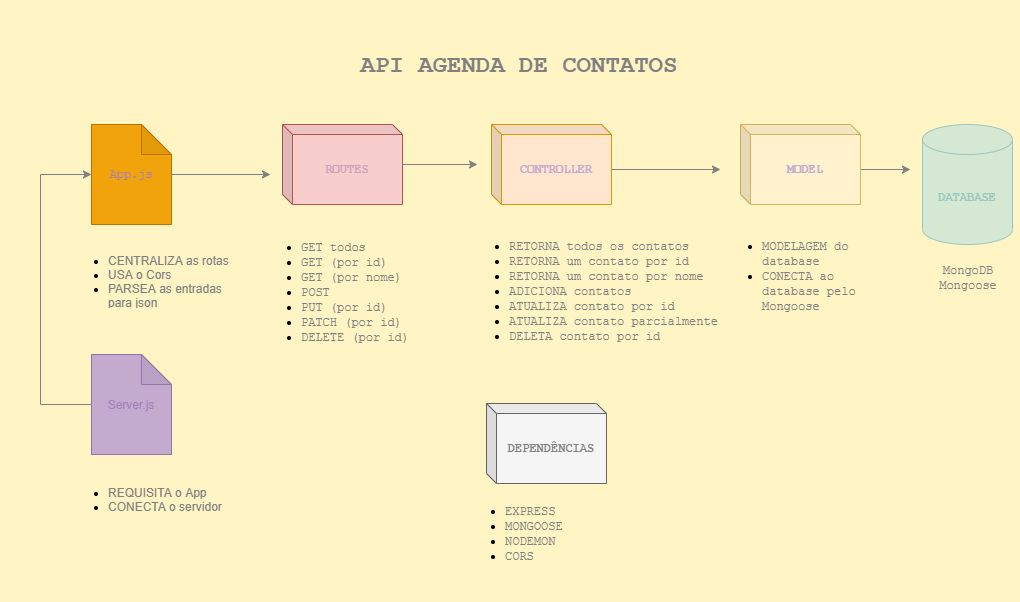

The diagram above was exported from draw.io. Its source (the exported page's mxGraphModel, read from the mxfile embedded in the PNG):
<mxGraphModel dx="1447" dy="750" grid="1" gridSize="10" guides="1" tooltips="1" connect="1" arrows="1" fold="1" page="1" pageScale="1" pageWidth="1169" pageHeight="827" background="#FFF4C3" math="0" shadow="0">
  <root>
    <mxCell id="0" />
    <mxCell id="1" parent="0" />
    <mxCell id="iClcqGFa2UHI3EcNZV_n-1" value="&lt;b&gt;&lt;font face=&quot;Courier New&quot; color=&quot;#9ac7bf&quot;&gt;DATABASE&lt;/font&gt;&lt;/b&gt;" style="shape=cylinder3;whiteSpace=wrap;html=1;boundedLbl=1;backgroundOutline=1;size=15;fillColor=#d5e8d4;strokeColor=#9AC7BF;" vertex="1" parent="1">
      <mxGeometry x="1016" y="130" width="90" height="120" as="geometry" />
    </mxCell>
    <mxCell id="iClcqGFa2UHI3EcNZV_n-8" style="edgeStyle=orthogonalEdgeStyle;rounded=0;orthogonalLoop=1;jettySize=auto;html=1;exitX=0;exitY=0;exitDx=120;exitDy=45;exitPerimeter=0;strokeColor=#808080;" edge="1" parent="1" source="iClcqGFa2UHI3EcNZV_n-2">
      <mxGeometry relative="1" as="geometry">
        <mxPoint x="814" y="175" as="targetPoint" />
      </mxGeometry>
    </mxCell>
    <mxCell id="iClcqGFa2UHI3EcNZV_n-2" value="&lt;font color=&quot;#c3abd0&quot; face=&quot;Courier New&quot;&gt;&lt;b&gt;CONTROLLER&lt;/b&gt;&lt;/font&gt;" style="shape=cube;whiteSpace=wrap;html=1;boundedLbl=1;backgroundOutline=1;darkOpacity=0.05;darkOpacity2=0.1;size=10;strokeColor=#d79b00;fillColor=#ffe6cc;" vertex="1" parent="1">
      <mxGeometry x="585" y="130" width="120" height="80" as="geometry" />
    </mxCell>
    <mxCell id="iClcqGFa2UHI3EcNZV_n-5" value="&lt;font face=&quot;Courier New&quot; color=&quot;#808080&quot;&gt;MongoDB&lt;br&gt;Mongoose&lt;br&gt;&lt;/font&gt;" style="text;html=1;strokeColor=none;fillColor=none;align=center;verticalAlign=middle;whiteSpace=wrap;rounded=0;" vertex="1" parent="1">
      <mxGeometry x="1042" y="273" width="40" height="20" as="geometry" />
    </mxCell>
    <mxCell id="iClcqGFa2UHI3EcNZV_n-10" style="edgeStyle=orthogonalEdgeStyle;rounded=0;orthogonalLoop=1;jettySize=auto;html=1;strokeColor=#808080;" edge="1" parent="1" source="iClcqGFa2UHI3EcNZV_n-6">
      <mxGeometry relative="1" as="geometry">
        <mxPoint x="571" y="170" as="targetPoint" />
      </mxGeometry>
    </mxCell>
    <mxCell id="iClcqGFa2UHI3EcNZV_n-6" value="&lt;font face=&quot;Courier New&quot; color=&quot;#cda2be&quot;&gt;&lt;b&gt;ROUTES&lt;/b&gt;&lt;/font&gt;" style="shape=cube;whiteSpace=wrap;html=1;boundedLbl=1;backgroundOutline=1;darkOpacity=0.05;darkOpacity2=0.1;size=10;strokeColor=#b85450;fillColor=#f8cecc;" vertex="1" parent="1">
      <mxGeometry x="376" y="130" width="120" height="80" as="geometry" />
    </mxCell>
    <mxCell id="iClcqGFa2UHI3EcNZV_n-7" value="&lt;ul&gt;&lt;li&gt;&lt;font face=&quot;Courier New&quot; color=&quot;#808080&quot;&gt;&lt;span style=&quot;text-align: center&quot;&gt;RETORNA todos os contatos&lt;/span&gt;&lt;span style=&quot;text-align: center&quot;&gt;&lt;br&gt;&lt;/span&gt;&lt;/font&gt;&lt;/li&gt;&lt;li&gt;&lt;span style=&quot;text-align: center&quot;&gt;&lt;font face=&quot;Courier New&quot; color=&quot;#808080&quot;&gt;RETORNA um contato por id&lt;/font&gt;&lt;/span&gt;&lt;/li&gt;&lt;li&gt;&lt;span style=&quot;text-align: center&quot;&gt;&lt;font face=&quot;Courier New&quot; color=&quot;#808080&quot;&gt;RETORNA um contato por nome&lt;/font&gt;&lt;/span&gt;&lt;/li&gt;&lt;li&gt;&lt;span style=&quot;text-align: center&quot;&gt;&lt;font face=&quot;Courier New&quot; color=&quot;#808080&quot;&gt;ADICIONA contatos&lt;/font&gt;&lt;/span&gt;&lt;/li&gt;&lt;li&gt;&lt;font face=&quot;Courier New&quot; color=&quot;#808080&quot;&gt;ATUALIZA contato por id&lt;/font&gt;&lt;/li&gt;&lt;li&gt;&lt;font color=&quot;#808080&quot; face=&quot;Courier New&quot;&gt;ATUALIZA contato parcialmente&lt;/font&gt;&lt;/li&gt;&lt;li&gt;&lt;font color=&quot;#808080&quot; face=&quot;Courier New&quot;&gt;DELETA contato por id&lt;/font&gt;&lt;/li&gt;&lt;/ul&gt;" style="text;strokeColor=none;fillColor=none;html=1;whiteSpace=wrap;verticalAlign=middle;overflow=hidden;" vertex="1" parent="1">
      <mxGeometry x="561" y="230" width="260" height="120" as="geometry" />
    </mxCell>
    <mxCell id="iClcqGFa2UHI3EcNZV_n-9" value="&lt;ul&gt;&lt;li&gt;&lt;font face=&quot;Courier New&quot; color=&quot;#808080&quot;&gt;&lt;span style=&quot;text-align: center&quot;&gt;GET todos&lt;/span&gt;&lt;span style=&quot;text-align: center&quot;&gt;&lt;br&gt;&lt;/span&gt;&lt;/font&gt;&lt;/li&gt;&lt;li&gt;&lt;span style=&quot;text-align: center&quot;&gt;&lt;font face=&quot;Courier New&quot; color=&quot;#808080&quot;&gt;GET (por id)&lt;/font&gt;&lt;/span&gt;&lt;/li&gt;&lt;li&gt;&lt;span style=&quot;text-align: center&quot;&gt;&lt;font face=&quot;Courier New&quot; color=&quot;#808080&quot;&gt;GET (por nome)&lt;/font&gt;&lt;/span&gt;&lt;/li&gt;&lt;li&gt;&lt;span style=&quot;text-align: center&quot;&gt;&lt;font face=&quot;Courier New&quot; color=&quot;#808080&quot;&gt;POST&lt;/font&gt;&lt;/span&gt;&lt;/li&gt;&lt;li&gt;&lt;font face=&quot;Courier New&quot; color=&quot;#808080&quot;&gt;PUT (por id)&lt;/font&gt;&lt;/li&gt;&lt;li&gt;&lt;font color=&quot;#808080&quot; face=&quot;Courier New&quot;&gt;PATCH (por id)&lt;/font&gt;&lt;/li&gt;&lt;li&gt;&lt;font color=&quot;#808080&quot; face=&quot;Courier New&quot;&gt;DELETE (por id)&lt;/font&gt;&lt;/li&gt;&lt;/ul&gt;" style="text;strokeColor=none;fillColor=none;html=1;whiteSpace=wrap;verticalAlign=middle;overflow=hidden;" vertex="1" parent="1">
      <mxGeometry x="353" y="231" width="190" height="120" as="geometry" />
    </mxCell>
    <mxCell id="iClcqGFa2UHI3EcNZV_n-11" value="&lt;font face=&quot;Courier New&quot; color=&quot;#808080&quot;&gt;&lt;b&gt;DEPENDÊNCIAS&lt;/b&gt;&lt;/font&gt;" style="shape=cube;whiteSpace=wrap;html=1;boundedLbl=1;backgroundOutline=1;darkOpacity=0.05;darkOpacity2=0.1;size=10;strokeColor=#666666;fillColor=#f5f5f5;fontColor=#333333;" vertex="1" parent="1">
      <mxGeometry x="580" y="409" width="120" height="80" as="geometry" />
    </mxCell>
    <mxCell id="iClcqGFa2UHI3EcNZV_n-12" value="&lt;ul&gt;&lt;li&gt;&lt;font color=&quot;#808080&quot; face=&quot;Courier New&quot;&gt;EXPRESS&lt;/font&gt;&lt;/li&gt;&lt;li&gt;&lt;font color=&quot;#808080&quot; face=&quot;Courier New&quot;&gt;MONGOOSE&lt;/font&gt;&lt;/li&gt;&lt;li&gt;&lt;font color=&quot;#808080&quot; face=&quot;Courier New&quot;&gt;NODEMON&lt;/font&gt;&lt;/li&gt;&lt;li&gt;&lt;font face=&quot;Courier New&quot; color=&quot;#808080&quot;&gt;CORS&lt;/font&gt;&lt;/li&gt;&lt;/ul&gt;" style="text;strokeColor=none;fillColor=none;html=1;whiteSpace=wrap;verticalAlign=middle;overflow=hidden;align=left;" vertex="1" parent="1">
      <mxGeometry x="557" y="479" width="190" height="120" as="geometry" />
    </mxCell>
    <mxCell id="iClcqGFa2UHI3EcNZV_n-29" style="edgeStyle=orthogonalEdgeStyle;rounded=0;orthogonalLoop=1;jettySize=auto;html=1;exitX=0;exitY=0;exitDx=120;exitDy=45;exitPerimeter=0;strokeColor=#808080;" edge="1" parent="1" source="iClcqGFa2UHI3EcNZV_n-13">
      <mxGeometry relative="1" as="geometry">
        <mxPoint x="1004" y="175" as="targetPoint" />
      </mxGeometry>
    </mxCell>
    <mxCell id="iClcqGFa2UHI3EcNZV_n-13" value="&lt;font color=&quot;#c3abd0&quot; face=&quot;Courier New&quot;&gt;&lt;b&gt;MODEL&lt;/b&gt;&lt;/font&gt;" style="shape=cube;whiteSpace=wrap;html=1;boundedLbl=1;backgroundOutline=1;darkOpacity=0.05;darkOpacity2=0.1;size=10;fillColor=#fff2cc;strokeColor=#d6b656;" vertex="1" parent="1">
      <mxGeometry x="834" y="130" width="120" height="80" as="geometry" />
    </mxCell>
    <mxCell id="iClcqGFa2UHI3EcNZV_n-15" value="&lt;ul&gt;&lt;li&gt;&lt;font color=&quot;#808080&quot; face=&quot;Courier New&quot;&gt;MODELAGEM do database&lt;/font&gt;&lt;/li&gt;&lt;li&gt;&lt;span style=&quot;color: rgb(128 , 128 , 128) ; font-family: &amp;#34;courier new&amp;#34;&quot;&gt;CONECTA ao database pelo Mongoose&lt;/span&gt;&lt;br&gt;&lt;/li&gt;&lt;/ul&gt;" style="text;strokeColor=none;fillColor=none;html=1;whiteSpace=wrap;verticalAlign=middle;overflow=hidden;align=left;" vertex="1" parent="1">
      <mxGeometry x="814" y="230" width="170" height="100" as="geometry" />
    </mxCell>
    <mxCell id="iClcqGFa2UHI3EcNZV_n-23" style="edgeStyle=orthogonalEdgeStyle;rounded=0;orthogonalLoop=1;jettySize=auto;html=1;strokeColor=#808080;" edge="1" parent="1" source="iClcqGFa2UHI3EcNZV_n-21">
      <mxGeometry relative="1" as="geometry">
        <mxPoint x="364" y="180" as="targetPoint" />
      </mxGeometry>
    </mxCell>
    <mxCell id="iClcqGFa2UHI3EcNZV_n-21" value="&lt;font face=&quot;Courier New&quot; color=&quot;#a680b8&quot;&gt;App.js&lt;/font&gt;" style="shape=note;whiteSpace=wrap;html=1;backgroundOutline=1;darkOpacity=0.05;strokeColor=#BD7000;fillColor=#f0a30a;fontColor=#ffffff;" vertex="1" parent="1">
      <mxGeometry x="185" y="130" width="80" height="100" as="geometry" />
    </mxCell>
    <mxCell id="iClcqGFa2UHI3EcNZV_n-26" style="edgeStyle=orthogonalEdgeStyle;rounded=0;orthogonalLoop=1;jettySize=auto;html=1;entryX=0;entryY=0.5;entryDx=0;entryDy=0;entryPerimeter=0;strokeColor=#808080;" edge="1" parent="1" source="iClcqGFa2UHI3EcNZV_n-22" target="iClcqGFa2UHI3EcNZV_n-21">
      <mxGeometry relative="1" as="geometry">
        <Array as="points">
          <mxPoint x="134" y="410" />
          <mxPoint x="134" y="180" />
        </Array>
      </mxGeometry>
    </mxCell>
    <mxCell id="iClcqGFa2UHI3EcNZV_n-22" value="&lt;font style=&quot;font-size: 12px&quot; color=&quot;#a680b8&quot;&gt;Server.js&lt;/font&gt;" style="shape=note;whiteSpace=wrap;html=1;backgroundOutline=1;darkOpacity=0.05;strokeColor=#9673a6;fillColor=#C3ABD0;" vertex="1" parent="1">
      <mxGeometry x="185" y="360" width="80" height="100" as="geometry" />
    </mxCell>
    <mxCell id="iClcqGFa2UHI3EcNZV_n-25" value="&lt;ul&gt;&lt;li&gt;&lt;font color=&quot;#808080&quot;&gt;CENTRALIZA as rotas&lt;/font&gt;&lt;/li&gt;&lt;li&gt;&lt;font color=&quot;#808080&quot;&gt;USA o Cors&lt;/font&gt;&lt;/li&gt;&lt;li&gt;&lt;font color=&quot;#808080&quot;&gt;PARSEA as entradas para json&lt;/font&gt;&lt;/li&gt;&lt;/ul&gt;" style="text;strokeColor=none;fillColor=none;html=1;whiteSpace=wrap;verticalAlign=middle;overflow=hidden;align=left;" vertex="1" parent="1">
      <mxGeometry x="160" y="245" width="170" height="70" as="geometry" />
    </mxCell>
    <mxCell id="iClcqGFa2UHI3EcNZV_n-27" value="&lt;ul&gt;&lt;li&gt;&lt;font color=&quot;#808080&quot;&gt;REQUISITA o App&lt;/font&gt;&lt;/li&gt;&lt;li&gt;&lt;font color=&quot;#808080&quot;&gt;CONECTA o servidor&lt;/font&gt;&lt;/li&gt;&lt;/ul&gt;" style="text;strokeColor=none;fillColor=none;html=1;whiteSpace=wrap;verticalAlign=middle;overflow=hidden;align=left;" vertex="1" parent="1">
      <mxGeometry x="160" y="470" width="170" height="70" as="geometry" />
    </mxCell>
    <mxCell id="iClcqGFa2UHI3EcNZV_n-28" value="&lt;h1&gt;&lt;font face=&quot;Courier New&quot; color=&quot;#808080&quot;&gt;API AGENDA DE CONTATOS&lt;/font&gt;&lt;/h1&gt;" style="text;html=1;strokeColor=none;fillColor=none;align=center;verticalAlign=middle;whiteSpace=wrap;rounded=0;" vertex="1" parent="1">
      <mxGeometry x="423" y="60" width="380" height="20" as="geometry" />
    </mxCell>
  </root>
</mxGraphModel>